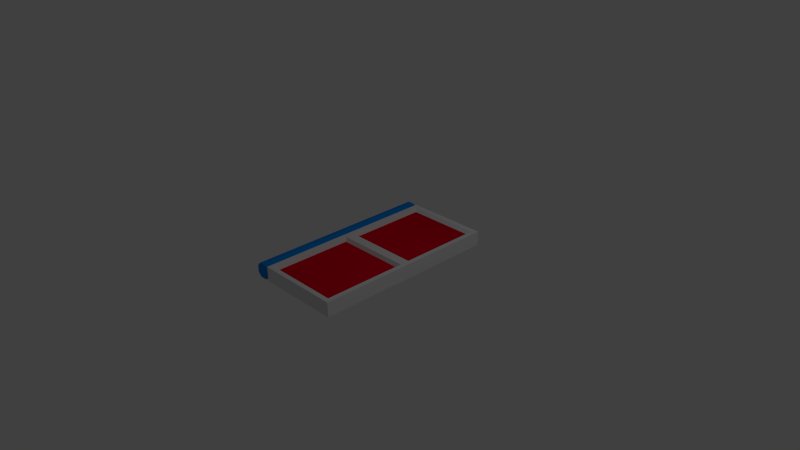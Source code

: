# Source: door.blend  (saved by Blender 2.68.0; exported with 4.5.12 LTS)
import bpy
from mathutils import Matrix  # noqa: F401  (used for matrix-valued properties, if any)

bpy.ops.wm.read_factory_settings(use_empty=True)
scene = bpy.context.scene
scene.name = 'Scene'

# ---- collections
col_collection_1 = bpy.data.collections.new('Collection 1'); scene.collection.children.link(col_collection_1)

# ---- materials (node trees are filled in below, after node groups)
mat_door = bpy.data.materials.new('Door')
mat_door.alpha_threshold = 0.0
mat_door.use_transparent_shadow = False
mat_door.roughness = 0.5
mat_door.line_color = (0.0, 0.0, 0.0, 1.0)
mat_slats = bpy.data.materials.new('Slats')
mat_slats.alpha_threshold = 0.0
mat_slats.use_transparent_shadow = False
mat_slats.diffuse_color = (0.8, 0.0, 0.01886, 1.0)
mat_slats.roughness = 0.5
mat_slats.line_color = (0.0, 0.0, 0.0, 1.0)
mat_hinge = bpy.data.materials.new('Hinge')
mat_hinge.alpha_threshold = 0.0
mat_hinge.use_transparent_shadow = False
mat_hinge.diffuse_color = (0.0, 0.2473, 0.8, 1.0)
mat_hinge.roughness = 0.5
mat_hinge.line_color = (0.0, 0.0, 0.0, 1.0)

# ---- material node trees

# ---- world
world_world = bpy.data.worlds.new('World'); scene.world = world_world
world_world.color = (0.05088, 0.05088, 0.05088)
world_world.use_sun_shadow = False
world_world.sun_shadow_jitter_overblur = 0.0
world_world.cycles.sampling_method = 'MANUAL'
world_world.cycles.sample_map_resolution = 256

# ---- cameras
cam_camera = bpy.data.cameras.new('Camera')
cam_camera.clip_end = 100.0
cam_camera.lens = 35.0
cam_camera.sensor_width = 32.0
cam_camera.sensor_height = 18.0
cam_camera.ortho_scale = 7.314
cam_camera.dof.focus_distance = 0.0
cam_camera.dof.aperture_fstop = 128.0

# ---- lights
light_lamp = bpy.data.lights.new('Lamp', 'POINT')
light_lamp.transmission_factor = 0.0
light_lamp.cutoff_distance = 30.0
light_lamp.energy = 100.0
light_lamp.shadow_buffer_clip_start = 1.001
light_lamp.shadow_soft_size = 0.1
light_lamp.shadow_maximum_resolution = 0.006
light_lamp.use_absolute_resolution = True
light_lamp.cycles.use_multiple_importance_sampling = False

# ---- meshes
me_cube = bpy.data.meshes.new('Cube')
me_cube.from_pydata([(0.64, 1.28, 0.1), (0.64, 1.28, -0.1), (-0.5313, 1.28, -0.1), (-0.5313, 1.28, 0.1), (0.64, -1.28, 0.1), (0.64, -1.28, -0.1), (-0.5313, -1.28, -0.1), (-0.5313, -1.28, 0.1), (0.64, 8.941e-08, 0.1), (0.64, 7.451e-08, -0.1), (-0.5313, 7.451e-08, -0.1), (-0.5313, 8.941e-08, 0.1), (0.576, -0.064, -0.1), (0.576, -1.216, -0.1), (-0.4673, -1.216, -0.1), (-0.4673, -0.064, -0.1), (0.576, 0.064, 0.1), (0.576, 1.216, 0.1), (-0.4673, 1.216, 0.1), (-0.4673, 0.064, 0.1), (0.576, 1.216, -0.1), (0.576, 0.064, -0.1), (-0.4673, 0.064, -0.1), (-0.4673, 1.216, -0.1), (0.576, -1.216, 0.1), (0.576, -0.064, 0.1), (-0.4673, -0.064, 0.1), (-0.4673, -1.216, 0.1), (0.5472, -0.0928, -0.05), (0.5472, -1.187, -0.05), (-0.4385, -1.187, -0.05), (-0.4385, -0.0928, -0.05), (0.5472, 0.0928, 0.05), (0.5472, 1.187, 0.05), (-0.4385, 1.187, 0.05), (-0.4385, 0.0928, 0.05), (0.5472, 1.187, -0.05), (0.5472, 0.0928, -0.05), (-0.4385, 0.0928, -0.05), (-0.4385, 1.187, -0.05), (0.5472, -1.187, 0.05), (0.5472, -0.0928, 0.05), (-0.4385, -0.0928, 0.05), (-0.4385, -1.187, 0.05), (-0.5313, 1.28, -0.05), (-0.5313, 1.28, 0.05), (-0.5313, -1.28, -0.05), (-0.5313, -1.28, 0.05), (-0.5313, 8.196e-08, -0.05), (-0.5313, 8.941e-08, 0.05), (-0.5813, 1.28, -0.1), (-0.5813, 1.28, 0.1), (-0.5813, -1.28, -0.1), (-0.5813, -1.28, 0.1), (-0.5813, 8.196e-08, -0.1), (-0.5813, 9.686e-08, 0.1), (-0.6813, 1.28, -0.1), (-0.6813, 1.28, 0.1), (-0.6813, -1.28, -0.1), (-0.6813, -1.28, 0.1), (-0.6813, 8.941e-08, -0.1), (-0.6813, 1.043e-07, 0.1), (-0.7313, 1.28, -0.05), (-0.7313, 1.28, 0.05), (-0.7313, -1.28, -0.05), (-0.7313, -1.28, 0.05), (-0.7313, 9.313e-08, -0.05), (-0.7313, 1.006e-07, 0.05)], [], [(0, 1, 2, 3), (4, 7, 6, 5), (8, 4, 5, 9), (15, 31, 30, 14), (2, 10, 48, 44), (14, 30, 29, 13), (0, 8, 9, 1), (13, 29, 28, 12), (6, 7, 47, 46), (28, 29, 30, 31), (5, 13, 12, 9), (6, 14, 13, 5), (10, 15, 14, 6), (9, 12, 15, 10), (0, 17, 16, 8), (3, 18, 17, 0), (11, 19, 18, 3), (8, 16, 19, 11), (9, 21, 20, 1), (10, 22, 21, 9), (2, 23, 22, 10), (1, 20, 23, 2), (8, 25, 24, 4), (11, 26, 25, 8), (7, 27, 26, 11), (4, 24, 27, 7), (12, 28, 31, 15), (32, 33, 34, 35), (17, 33, 32, 16), (18, 34, 33, 17), (19, 35, 34, 18), (16, 32, 35, 19), (36, 37, 38, 39), (21, 37, 36, 20), (22, 38, 37, 21), (23, 39, 38, 22), (20, 36, 39, 23), (40, 41, 42, 43), (25, 41, 40, 24), (26, 42, 41, 25), (27, 43, 42, 26), (24, 40, 43, 27), (48, 46, 52, 54), (49, 45, 51, 55), (7, 11, 49, 47), (10, 6, 46, 48), (3, 2, 44, 45), (11, 3, 45, 49), (52, 53, 59, 58), (51, 50, 56, 57), (44, 48, 54, 50), (45, 44, 50, 51), (46, 47, 53, 52), (47, 49, 55, 53), (60, 58, 64, 66), (61, 57, 63, 67), (53, 55, 61, 59), (55, 51, 57, 61), (54, 52, 58, 60), (50, 54, 60, 56), (66, 64, 65, 67), (62, 66, 67, 63), (56, 60, 66, 62), (57, 56, 62, 63), (58, 59, 65, 64), (59, 61, 67, 65)])
me_cube.polygons.foreach_set('use_smooth', [True] * 66)
me_cube.polygons.foreach_set('material_index', [0, 0, 0, 0, 0, 0, 0, 0, 0, 1, 0, 0, 0, 0, 0, 0, 0, 0, 0, 0, 0, 0, 0, 0, 0, 0, 0, 1, 0, 0, 0, 0, 1, 0, 0, 0, 0, 1, 0, 0, 0, 0, 2, 2, 0, 0, 0, 0, 2, 2, 2, 2, 2, 2, 2, 2, 2, 2, 2, 2, 2, 2, 2, 2, 2, 2])
_uv = me_cube.uv_layers.new(name='UVMap')
_uv.uv.foreach_set('vector', [0.5635, 0.04073, 0.6073, 0.0406, 0.6082, 0.3206, 0.5644, 0.3208, 0.6528, 0.04073, 0.6519, 0.3208, 0.6082, 0.3206, 0.609, 0.0406, 0.8483, 0.6008, 0.8492, 0.8809, 0.8054, 0.881, 0.8046, 0.601, 0.7814, 0.0406, 0.7924, 0.04687, 0.7931, 0.2863, 0.7822, 0.2926, 0.9983, 0.3208, 0.9991, 0.6008, 0.9882, 0.6009, 0.9873, 0.3208, 0.7814, 0.2926, 0.7704, 0.2864, 0.7697, 0.04693, 0.7806, 0.0406, 0.8475, 0.3208, 0.8483, 0.6008, 0.8046, 0.601, 0.8037, 0.3209, 0.6995, 0.2926, 0.6886, 0.2864, 0.6879, 0.04693, 0.6988, 0.0406, 0.0, 0.0, 0.0, 0.0, 0.0, 0.0, 0.0, 0.0, 0.01094, 0.9953, 0.007922, 0.01116, 0.9921, 0.008137, 0.9951, 0.9923, 0.0, 0.0008592, 0.01405, 0.01482, 0.01482, 0.2669, 0.0008591, 0.2809, 0.2801, 0.0, 0.2661, 0.01405, 0.01405, 0.01482, 0.0, 0.0008592, 0.2809, 0.2801, 0.2669, 0.2661, 0.2661, 0.01405, 0.2801, 0.0, 0.0008591, 0.2809, 0.01482, 0.2669, 0.2669, 0.2661, 0.2809, 0.2801, 0.5635, 0.5601, 0.5495, 0.5461, 0.5487, 0.2941, 0.5627, 0.2801, 0.2835, 0.561, 0.2974, 0.5469, 0.5495, 0.5461, 0.5635, 0.5601, 0.2826, 0.2809, 0.2967, 0.2949, 0.2974, 0.5469, 0.2835, 0.561, 0.5627, 0.2801, 0.5487, 0.2941, 0.2967, 0.2949, 0.2826, 0.2809, 0.0008591, 0.2809, 0.0149, 0.2949, 0.01568, 0.5469, 0.001718, 0.561, 0.2809, 0.2801, 0.267, 0.2941, 0.0149, 0.2949, 0.0008591, 0.2809, 0.2818, 0.5601, 0.2677, 0.5461, 0.267, 0.2941, 0.2809, 0.2801, 0.001718, 0.561, 0.01568, 0.5469, 0.2677, 0.5461, 0.2818, 0.5601, 0.5627, 0.2801, 0.5486, 0.2661, 0.5479, 0.01405, 0.5618, 0.0, 0.2826, 0.2809, 0.2966, 0.2669, 0.5486, 0.2661, 0.5627, 0.2801, 0.2818, 0.0008591, 0.2958, 0.01482, 0.2966, 0.2669, 0.2826, 0.2809, 0.5618, 0.0, 0.5479, 0.01405, 0.2958, 0.01482, 0.2818, 0.0008591, 0.6528, 0.0406, 0.6637, 0.04687, 0.6645, 0.2863, 0.6535, 0.2926, 0.9927, 0.0009017, 0.9957, 0.9851, 0.01156, 0.9881, 0.008538, 0.003921, 0.6645, 0.0406, 0.6754, 0.04687, 0.6762, 0.2863, 0.6652, 0.2926, 0.773, 0.813, 0.7621, 0.8067, 0.7629, 0.5672, 0.7738, 0.561, 0.7855, 0.813, 0.7746, 0.8067, 0.7738, 0.5673, 0.7847, 0.561, 0.6769, 0.0406, 0.6879, 0.04693, 0.6871, 0.2864, 0.6762, 0.2926, 0.0072, 0.9953, 0.004181, 0.01116, 0.9884, 0.008137, 0.9914, 0.9923, 0.7112, 0.2926, 0.7003, 0.2864, 0.6995, 0.04693, 0.7105, 0.0406, 0.758, 0.2926, 0.7471, 0.2864, 0.7463, 0.04693, 0.7572, 0.0406, 0.7931, 0.0406, 0.8041, 0.04687, 0.8048, 0.2863, 0.7939, 0.2926, 0.7237, 0.0406, 0.7346, 0.04693, 0.7339, 0.2864, 0.7229, 0.2926, 0.988, 0.001866, 0.991, 0.986, 0.006798, 0.9891, 0.003778, 0.004885, 0.758, 0.0406, 0.769, 0.04687, 0.7697, 0.2863, 0.7588, 0.2926, 0.7455, 0.2926, 0.7346, 0.2863, 0.7354, 0.04687, 0.7463, 0.0406, 0.7972, 0.813, 0.7862, 0.8067, 0.7855, 0.5673, 0.7964, 0.561, 0.7112, 0.0406, 0.7222, 0.04687, 0.7229, 0.2863, 0.712, 0.2926, 0.8501, 0.601, 0.8492, 0.3209, 0.8601, 0.3209, 0.861, 0.6009, 0.9755, 0.6009, 0.9747, 0.3208, 0.9856, 0.3208, 0.9865, 0.6008, 0.9637, 0.8809, 0.9629, 0.6009, 0.9738, 0.6008, 0.9747, 0.8809, 0.9991, 0.6008, 1.0, 0.8809, 0.9891, 0.8809, 0.9882, 0.6009, 0.0, 0.0, 0.0, 0.0, 0.0, 0.0, 0.0, 0.0, 0.9629, 0.6009, 0.962, 0.3208, 0.973, 0.3208, 0.9738, 0.6008, 0.5374, 0.8011, 0.5684, 0.8321, 0.5529, 0.8476, 0.5219, 0.8166, 0.7157, 0.8321, 0.7467, 0.8011, 0.7621, 0.8166, 0.7312, 0.8476, 0.8509, 0.881, 0.8501, 0.601, 0.861, 0.6009, 0.8619, 0.881, 0.7157, 0.8166, 0.7312, 0.8011, 0.7467, 0.8011, 0.7157, 0.8321, 0.5529, 0.8011, 0.5684, 0.8166, 0.5684, 0.8321, 0.5374, 0.8011, 0.9764, 0.8809, 0.9755, 0.6009, 0.9865, 0.6008, 0.9873, 0.8809, 0.8829, 0.6009, 0.882, 0.3208, 0.893, 0.3208, 0.8938, 0.6008, 0.9056, 0.6009, 0.9065, 0.881, 0.8955, 0.881, 0.8947, 0.6009, 0.9266, 0.3208, 0.9275, 0.6008, 0.9056, 0.6009, 0.9048, 0.3209, 0.9275, 0.6008, 0.9283, 0.8809, 0.9065, 0.881, 0.9056, 0.6009, 0.861, 0.6009, 0.8601, 0.3209, 0.882, 0.3208, 0.8829, 0.6009, 0.8619, 0.881, 0.861, 0.6009, 0.8829, 0.6009, 0.8837, 0.8809, 0.9511, 0.6009, 0.9519, 0.8809, 0.9301, 0.881, 0.9292, 0.6009, 0.9502, 0.3208, 0.9511, 0.6009, 0.9292, 0.6009, 0.9283, 0.3209, 0.9612, 0.3208, 0.962, 0.6008, 0.9511, 0.6009, 0.9502, 0.3208, 0.7312, 0.8476, 0.7621, 0.8166, 0.7621, 0.8321, 0.7467, 0.8476, 0.5219, 0.8166, 0.5529, 0.8476, 0.5374, 0.8476, 0.5219, 0.8321, 0.9048, 0.3209, 0.9056, 0.6009, 0.8947, 0.6009, 0.8938, 0.3209])
me_cube.materials.append(mat_door)
me_cube.materials.append(mat_slats)
me_cube.materials.append(mat_hinge)
me_cube.use_remesh_preserve_volume = False
me_cube.use_remesh_preserve_attributes = False
me_cube.use_mirror_vertex_groups = False
me_cube.update()

# ---- objects
ob_cube = bpy.data.objects.new('Cube', me_cube)
ob_lamp = bpy.data.objects.new('Lamp', light_lamp)
ob_camera = bpy.data.objects.new('Camera', cam_camera)

# ---- transforms, parenting, visibility, modifiers, constraints
ob_cube.location = (0.0, 0.0, 0.0)
ob_cube.lock_rotations_4d = False
ob_cube.empty_display_type = 'ARROWS'
ob_cube.lineart.crease_threshold = 0.0
_m = ob_cube.modifiers.new('EdgeSplit', 'EDGE_SPLIT')
_m.split_angle = 1.047
ob_lamp.location = (4.076, 1.005, 5.904)
ob_lamp.rotation_euler = (0.6503, 0.05522, 1.866)
ob_lamp.lock_rotations_4d = False
ob_lamp.empty_display_type = 'ARROWS'
ob_lamp.color = (0.0, 0.0, 0.0, 0.0)
ob_lamp.lineart.crease_threshold = 0.0
ob_camera.location = (7.481, -6.508, 5.344)
ob_camera.rotation_euler = (1.109, 0.01082, 0.8149)
ob_camera.lock_rotations_4d = False
ob_camera.empty_display_type = 'ARROWS'
ob_camera.color = (0.0, 0.0, 0.0, 0.0)
ob_camera.display_type = 'WIRE'
ob_camera.lineart.crease_threshold = 0.0

# ---- collection membership
col_collection_1.objects.link(ob_cube)
col_collection_1.objects.link(ob_lamp)
col_collection_1.objects.link(ob_camera)

# ---- scene / render settings (as saved in the file)
scene.camera = ob_camera
scene.frame_start = 1; scene.frame_end = 250; scene.frame_set(1)
scene.render.engine = 'BLENDER_EEVEE_NEXT'
scene.render.image_settings.color_mode = 'RGB'
scene.render.image_settings.compression = 90
scene.render.resolution_percentage = 50
scene.render.dither_intensity = 0.0
scene.cycles.use_denoising = False
scene.cycles.samples = 10
scene.cycles.sampling_pattern = 'TABULATED_SOBOL'
scene.cycles.light_sampling_threshold = 0.0
scene.cycles.use_adaptive_sampling = False
scene.cycles.use_light_tree = False
scene.cycles.blur_glossy = 0.0
scene.cycles.volume_bounces = 1
scene.cycles.pixel_filter_type = 'GAUSSIAN'
scene.cycles.sample_clamp_indirect = 0.0
scene.view_settings.view_transform = 'Standard'
bpy.context.view_layer.update()
